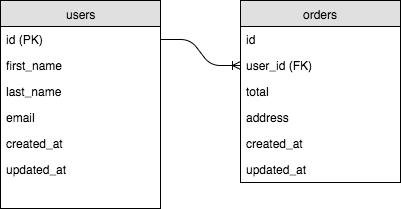

The diagram above was exported from draw.io. Its source (the exported page's mxGraphModel, read from the mxfile embedded in the PNG):
<mxGraphModel dx="757" dy="668" grid="1" gridSize="10" guides="1" tooltips="1" connect="1" arrows="1" fold="1" page="1" pageScale="1" pageWidth="1100" pageHeight="850" background="#ffffff" math="0" shadow="0">
  <root>
    <mxCell id="0" />
    <mxCell id="1" parent="0" />
    <mxCell id="2" value="users" style="swimlane;html=1;fontStyle=0;childLayout=stackLayout;horizontal=1;startSize=26;fillColor=#e0e0e0;horizontalStack=0;resizeParent=1;resizeLast=0;collapsible=1;marginBottom=0;swimlaneFillColor=#ffffff;align=center;" vertex="1" parent="1">
      <mxGeometry x="10" y="10" width="160" height="208" as="geometry" />
    </mxCell>
    <mxCell id="3" value="id (PK)" style="text;html=1;strokeColor=none;fillColor=none;spacingLeft=4;spacingRight=4;whiteSpace=wrap;overflow=hidden;rotatable=0;points=[[0,0.5],[1,0.5]];portConstraint=eastwest;" vertex="1" parent="2">
      <mxGeometry y="26" width="160" height="26" as="geometry" />
    </mxCell>
    <mxCell id="4" value="first_name" style="text;html=1;strokeColor=none;fillColor=none;spacingLeft=4;spacingRight=4;whiteSpace=wrap;overflow=hidden;rotatable=0;points=[[0,0.5],[1,0.5]];portConstraint=eastwest;" vertex="1" parent="2">
      <mxGeometry y="52" width="160" height="26" as="geometry" />
    </mxCell>
    <mxCell id="5" value="last_name" style="text;html=1;strokeColor=none;fillColor=none;spacingLeft=4;spacingRight=4;whiteSpace=wrap;overflow=hidden;rotatable=0;points=[[0,0.5],[1,0.5]];portConstraint=eastwest;" vertex="1" parent="2">
      <mxGeometry y="78" width="160" height="26" as="geometry" />
    </mxCell>
    <mxCell id="10" value="email" style="text;html=1;strokeColor=none;fillColor=none;spacingLeft=4;spacingRight=4;whiteSpace=wrap;overflow=hidden;rotatable=0;points=[[0,0.5],[1,0.5]];portConstraint=eastwest;" vertex="1" parent="2">
      <mxGeometry y="104" width="160" height="26" as="geometry" />
    </mxCell>
    <mxCell id="11" value="created_at" style="text;html=1;strokeColor=none;fillColor=none;spacingLeft=4;spacingRight=4;whiteSpace=wrap;overflow=hidden;rotatable=0;points=[[0,0.5],[1,0.5]];portConstraint=eastwest;" vertex="1" parent="2">
      <mxGeometry y="130" width="160" height="26" as="geometry" />
    </mxCell>
    <mxCell id="12" value="updated_at" style="text;html=1;strokeColor=none;fillColor=none;spacingLeft=4;spacingRight=4;whiteSpace=wrap;overflow=hidden;rotatable=0;points=[[0,0.5],[1,0.5]];portConstraint=eastwest;" vertex="1" parent="2">
      <mxGeometry y="156" width="160" height="26" as="geometry" />
    </mxCell>
    <mxCell id="6" value="orders" style="swimlane;html=1;fontStyle=0;childLayout=stackLayout;horizontal=1;startSize=26;fillColor=#e0e0e0;horizontalStack=0;resizeParent=1;resizeLast=0;collapsible=1;marginBottom=0;swimlaneFillColor=#ffffff;align=center;" vertex="1" parent="1">
      <mxGeometry x="250" y="10" width="160" height="182" as="geometry" />
    </mxCell>
    <mxCell id="7" value="id" style="text;html=1;strokeColor=none;fillColor=none;spacingLeft=4;spacingRight=4;whiteSpace=wrap;overflow=hidden;rotatable=0;points=[[0,0.5],[1,0.5]];portConstraint=eastwest;" vertex="1" parent="6">
      <mxGeometry y="26" width="160" height="26" as="geometry" />
    </mxCell>
    <mxCell id="8" value="user_id (FK)" style="text;html=1;strokeColor=none;fillColor=none;spacingLeft=4;spacingRight=4;whiteSpace=wrap;overflow=hidden;rotatable=0;points=[[0,0.5],[1,0.5]];portConstraint=eastwest;" vertex="1" parent="6">
      <mxGeometry y="52" width="160" height="26" as="geometry" />
    </mxCell>
    <mxCell id="9" value="total" style="text;html=1;strokeColor=none;fillColor=none;spacingLeft=4;spacingRight=4;whiteSpace=wrap;overflow=hidden;rotatable=0;points=[[0,0.5],[1,0.5]];portConstraint=eastwest;" vertex="1" parent="6">
      <mxGeometry y="78" width="160" height="26" as="geometry" />
    </mxCell>
    <mxCell id="13" value="address" style="text;html=1;strokeColor=none;fillColor=none;spacingLeft=4;spacingRight=4;whiteSpace=wrap;overflow=hidden;rotatable=0;points=[[0,0.5],[1,0.5]];portConstraint=eastwest;" vertex="1" parent="6">
      <mxGeometry y="104" width="160" height="26" as="geometry" />
    </mxCell>
    <mxCell id="14" value="created_at" style="text;html=1;strokeColor=none;fillColor=none;spacingLeft=4;spacingRight=4;whiteSpace=wrap;overflow=hidden;rotatable=0;points=[[0,0.5],[1,0.5]];portConstraint=eastwest;" vertex="1" parent="6">
      <mxGeometry y="130" width="160" height="26" as="geometry" />
    </mxCell>
    <mxCell id="15" value="updated_at" style="text;html=1;strokeColor=none;fillColor=none;spacingLeft=4;spacingRight=4;whiteSpace=wrap;overflow=hidden;rotatable=0;points=[[0,0.5],[1,0.5]];portConstraint=eastwest;" vertex="1" parent="6">
      <mxGeometry y="156" width="160" height="26" as="geometry" />
    </mxCell>
    <mxCell id="16" value="" style="edgeStyle=entityRelationEdgeStyle;html=1;endArrow=ERoneToMany;strokeColor=#000000;exitX=1;exitY=0.5;entryX=0;entryY=0.5;" edge="1" parent="1" source="3" target="8">
      <mxGeometry width="100" height="100" relative="1" as="geometry">
        <mxPoint x="170" y="151" as="sourcePoint" />
        <mxPoint x="270" y="51" as="targetPoint" />
      </mxGeometry>
    </mxCell>
  </root>
</mxGraphModel>